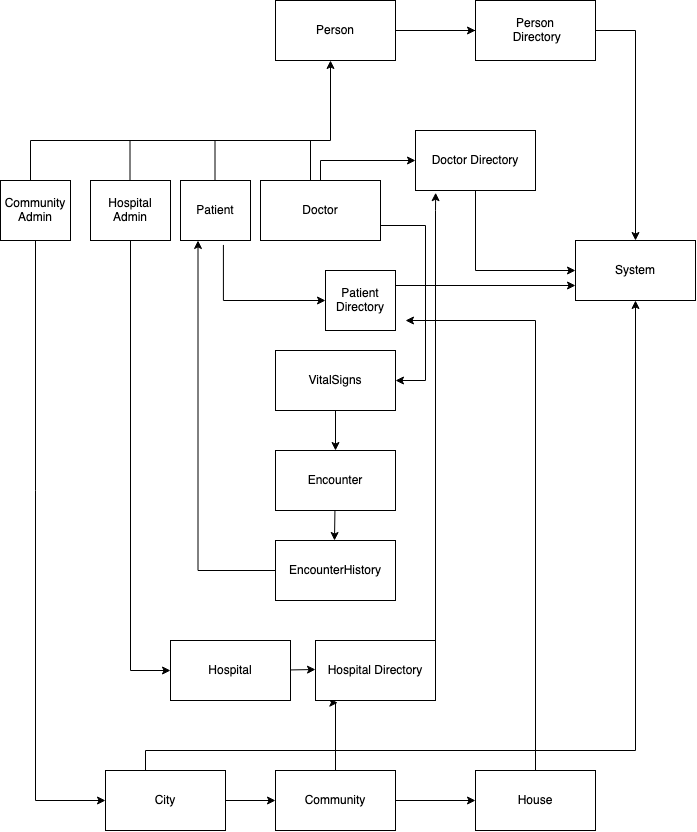

The diagram above was exported from draw.io. Its source (the exported page's mxGraphModel, read from the mxfile embedded in the PNG):
<mxGraphModel dx="1051" dy="680" grid="1" gridSize="10" guides="1" tooltips="1" connect="1" arrows="1" fold="1" page="1" pageScale="1" pageWidth="850" pageHeight="1100" math="0" shadow="0">
  <root>
    <mxCell id="0" />
    <mxCell id="1" parent="0" />
    <mxCell id="HEDJ8y5Wq9k6oJGPYSPM-24" value="" style="edgeStyle=orthogonalEdgeStyle;rounded=0;orthogonalLoop=1;jettySize=auto;html=1;" edge="1" parent="1" target="HEDJ8y5Wq9k6oJGPYSPM-23">
      <mxGeometry relative="1" as="geometry">
        <mxPoint x="500" y="280" as="sourcePoint" />
      </mxGeometry>
    </mxCell>
    <mxCell id="HEDJ8y5Wq9k6oJGPYSPM-63" value="" style="edgeStyle=orthogonalEdgeStyle;rounded=0;orthogonalLoop=1;jettySize=auto;html=1;strokeColor=default;" edge="1" parent="1" source="HEDJ8y5Wq9k6oJGPYSPM-1" target="HEDJ8y5Wq9k6oJGPYSPM-62">
      <mxGeometry relative="1" as="geometry" />
    </mxCell>
    <mxCell id="HEDJ8y5Wq9k6oJGPYSPM-1" value="&lt;div&gt;Person&lt;/div&gt;" style="rounded=0;whiteSpace=wrap;html=1;" vertex="1" parent="1">
      <mxGeometry x="320" y="250" width="120" height="60" as="geometry" />
    </mxCell>
    <mxCell id="HEDJ8y5Wq9k6oJGPYSPM-7" value="&lt;div&gt;Community Admin&lt;/div&gt;" style="rounded=0;whiteSpace=wrap;html=1;" vertex="1" parent="1">
      <mxGeometry x="45" y="430" width="70" height="60" as="geometry" />
    </mxCell>
    <mxCell id="HEDJ8y5Wq9k6oJGPYSPM-8" value="Hospital Admin" style="whiteSpace=wrap;html=1;rounded=0;" vertex="1" parent="1">
      <mxGeometry x="135" y="430" width="80" height="60" as="geometry" />
    </mxCell>
    <mxCell id="HEDJ8y5Wq9k6oJGPYSPM-9" value="Patient" style="whiteSpace=wrap;html=1;rounded=0;" vertex="1" parent="1">
      <mxGeometry x="225" y="430" width="70" height="60" as="geometry" />
    </mxCell>
    <mxCell id="HEDJ8y5Wq9k6oJGPYSPM-65" value="" style="edgeStyle=orthogonalEdgeStyle;rounded=0;orthogonalLoop=1;jettySize=auto;html=1;strokeColor=default;" edge="1" parent="1" source="HEDJ8y5Wq9k6oJGPYSPM-11" target="HEDJ8y5Wq9k6oJGPYSPM-64">
      <mxGeometry relative="1" as="geometry">
        <Array as="points">
          <mxPoint x="365" y="410" />
        </Array>
      </mxGeometry>
    </mxCell>
    <mxCell id="HEDJ8y5Wq9k6oJGPYSPM-11" value="Doctor" style="whiteSpace=wrap;html=1;rounded=0;" vertex="1" parent="1">
      <mxGeometry x="305" y="430" width="120" height="60" as="geometry" />
    </mxCell>
    <mxCell id="HEDJ8y5Wq9k6oJGPYSPM-12" value="" style="endArrow=none;html=1;rounded=0;" edge="1" parent="1">
      <mxGeometry width="50" height="50" relative="1" as="geometry">
        <mxPoint x="75" y="390" as="sourcePoint" />
        <mxPoint x="375" y="390" as="targetPoint" />
      </mxGeometry>
    </mxCell>
    <mxCell id="HEDJ8y5Wq9k6oJGPYSPM-16" value="" style="endArrow=classic;html=1;rounded=0;" edge="1" parent="1">
      <mxGeometry width="50" height="50" relative="1" as="geometry">
        <mxPoint x="375" y="390" as="sourcePoint" />
        <mxPoint x="375" y="310" as="targetPoint" />
      </mxGeometry>
    </mxCell>
    <mxCell id="HEDJ8y5Wq9k6oJGPYSPM-17" value="" style="endArrow=none;html=1;rounded=0;" edge="1" parent="1">
      <mxGeometry width="50" height="50" relative="1" as="geometry">
        <mxPoint x="75" y="430" as="sourcePoint" />
        <mxPoint x="75" y="390" as="targetPoint" />
      </mxGeometry>
    </mxCell>
    <mxCell id="HEDJ8y5Wq9k6oJGPYSPM-18" value="" style="endArrow=none;html=1;rounded=0;" edge="1" parent="1">
      <mxGeometry width="50" height="50" relative="1" as="geometry">
        <mxPoint x="174.5" y="430" as="sourcePoint" />
        <mxPoint x="174.5" y="390" as="targetPoint" />
      </mxGeometry>
    </mxCell>
    <mxCell id="HEDJ8y5Wq9k6oJGPYSPM-21" value="" style="endArrow=none;html=1;rounded=0;" edge="1" parent="1">
      <mxGeometry width="50" height="50" relative="1" as="geometry">
        <mxPoint x="259.5" y="430" as="sourcePoint" />
        <mxPoint x="259.5" y="390" as="targetPoint" />
      </mxGeometry>
    </mxCell>
    <mxCell id="HEDJ8y5Wq9k6oJGPYSPM-22" value="" style="endArrow=none;html=1;rounded=0;" edge="1" parent="1">
      <mxGeometry width="50" height="50" relative="1" as="geometry">
        <mxPoint x="355" y="430" as="sourcePoint" />
        <mxPoint x="355" y="390" as="targetPoint" />
      </mxGeometry>
    </mxCell>
    <mxCell id="HEDJ8y5Wq9k6oJGPYSPM-23" value="&lt;div&gt;System&lt;/div&gt;" style="whiteSpace=wrap;html=1;rounded=0;" vertex="1" parent="1">
      <mxGeometry x="620" y="490" width="120" height="60" as="geometry" />
    </mxCell>
    <mxCell id="HEDJ8y5Wq9k6oJGPYSPM-25" value="&lt;div&gt;City&lt;/div&gt;" style="whiteSpace=wrap;html=1;rounded=0;" vertex="1" parent="1">
      <mxGeometry x="150" y="1020" width="120" height="60" as="geometry" />
    </mxCell>
    <mxCell id="HEDJ8y5Wq9k6oJGPYSPM-31" value="" style="edgeStyle=segmentEdgeStyle;endArrow=classic;html=1;rounded=0;strokeColor=default;exitX=0.5;exitY=1;exitDx=0;exitDy=0;entryX=0;entryY=0.5;entryDx=0;entryDy=0;" edge="1" parent="1" source="HEDJ8y5Wq9k6oJGPYSPM-7" target="HEDJ8y5Wq9k6oJGPYSPM-25">
      <mxGeometry width="50" height="50" relative="1" as="geometry">
        <mxPoint x="80" y="830" as="sourcePoint" />
        <mxPoint x="160" y="830" as="targetPoint" />
        <Array as="points">
          <mxPoint x="80" y="740" />
          <mxPoint x="80" y="1050" />
        </Array>
      </mxGeometry>
    </mxCell>
    <mxCell id="HEDJ8y5Wq9k6oJGPYSPM-32" value="" style="endArrow=classic;html=1;rounded=0;strokeColor=default;" edge="1" parent="1">
      <mxGeometry width="50" height="50" relative="1" as="geometry">
        <mxPoint x="270" y="1050" as="sourcePoint" />
        <mxPoint x="320" y="1050" as="targetPoint" />
      </mxGeometry>
    </mxCell>
    <mxCell id="HEDJ8y5Wq9k6oJGPYSPM-37" value="" style="edgeStyle=orthogonalEdgeStyle;rounded=0;orthogonalLoop=1;jettySize=auto;html=1;strokeColor=default;" edge="1" parent="1" source="HEDJ8y5Wq9k6oJGPYSPM-33" target="HEDJ8y5Wq9k6oJGPYSPM-36">
      <mxGeometry relative="1" as="geometry" />
    </mxCell>
    <mxCell id="HEDJ8y5Wq9k6oJGPYSPM-39" value="" style="edgeStyle=orthogonalEdgeStyle;rounded=0;orthogonalLoop=1;jettySize=auto;html=1;strokeColor=default;entryX=0.186;entryY=1.037;entryDx=0;entryDy=0;entryPerimeter=0;" edge="1" parent="1" source="HEDJ8y5Wq9k6oJGPYSPM-33" target="HEDJ8y5Wq9k6oJGPYSPM-89">
      <mxGeometry relative="1" as="geometry">
        <mxPoint x="380" y="970" as="targetPoint" />
        <Array as="points">
          <mxPoint x="380" y="952" />
        </Array>
      </mxGeometry>
    </mxCell>
    <mxCell id="HEDJ8y5Wq9k6oJGPYSPM-33" value="&lt;div&gt;Community&lt;/div&gt;" style="whiteSpace=wrap;html=1;rounded=0;" vertex="1" parent="1">
      <mxGeometry x="320" y="1020" width="120" height="60" as="geometry" />
    </mxCell>
    <mxCell id="HEDJ8y5Wq9k6oJGPYSPM-36" value="&lt;div&gt;House&lt;/div&gt;" style="whiteSpace=wrap;html=1;rounded=0;" vertex="1" parent="1">
      <mxGeometry x="520" y="1020" width="120" height="60" as="geometry" />
    </mxCell>
    <mxCell id="HEDJ8y5Wq9k6oJGPYSPM-38" value="&lt;div&gt;Hospital&lt;/div&gt;" style="whiteSpace=wrap;html=1;rounded=0;" vertex="1" parent="1">
      <mxGeometry x="215" y="890" width="120" height="60" as="geometry" />
    </mxCell>
    <mxCell id="HEDJ8y5Wq9k6oJGPYSPM-48" value="&lt;div&gt;EncounterHistory&lt;/div&gt;" style="whiteSpace=wrap;html=1;rounded=0;" vertex="1" parent="1">
      <mxGeometry x="320" y="790" width="120" height="60" as="geometry" />
    </mxCell>
    <mxCell id="HEDJ8y5Wq9k6oJGPYSPM-55" value="&lt;div&gt;Encounter&lt;/div&gt;" style="whiteSpace=wrap;html=1;rounded=0;" vertex="1" parent="1">
      <mxGeometry x="320" y="700" width="120" height="60" as="geometry" />
    </mxCell>
    <mxCell id="HEDJ8y5Wq9k6oJGPYSPM-57" value="VitalSigns" style="whiteSpace=wrap;html=1;rounded=0;" vertex="1" parent="1">
      <mxGeometry x="320" y="600" width="120" height="60" as="geometry" />
    </mxCell>
    <mxCell id="HEDJ8y5Wq9k6oJGPYSPM-59" value="" style="edgeStyle=elbowEdgeStyle;elbow=vertical;endArrow=classic;html=1;rounded=0;strokeColor=default;entryX=0.25;entryY=1;entryDx=0;entryDy=0;exitX=0;exitY=0.5;exitDx=0;exitDy=0;" edge="1" parent="1" source="HEDJ8y5Wq9k6oJGPYSPM-48" target="HEDJ8y5Wq9k6oJGPYSPM-9">
      <mxGeometry width="50" height="50" relative="1" as="geometry">
        <mxPoint x="230" y="630" as="sourcePoint" />
        <mxPoint x="280" y="580" as="targetPoint" />
        <Array as="points">
          <mxPoint x="270" y="820" />
        </Array>
      </mxGeometry>
    </mxCell>
    <mxCell id="HEDJ8y5Wq9k6oJGPYSPM-60" value="" style="edgeStyle=elbowEdgeStyle;elbow=vertical;endArrow=classic;html=1;rounded=0;strokeColor=default;" edge="1" parent="1">
      <mxGeometry width="50" height="50" relative="1" as="geometry">
        <mxPoint x="580" y="1020" as="sourcePoint" />
        <mxPoint x="450" y="570" as="targetPoint" />
        <Array as="points">
          <mxPoint x="470" y="570" />
          <mxPoint x="560" y="550" />
          <mxPoint x="530" y="760" />
          <mxPoint x="410" y="990" />
        </Array>
      </mxGeometry>
    </mxCell>
    <mxCell id="HEDJ8y5Wq9k6oJGPYSPM-61" value="" style="edgeStyle=elbowEdgeStyle;elbow=vertical;endArrow=classic;html=1;rounded=0;strokeColor=default;entryX=0.168;entryY=1.037;entryDx=0;entryDy=0;entryPerimeter=0;" edge="1" parent="1" target="HEDJ8y5Wq9k6oJGPYSPM-64">
      <mxGeometry width="50" height="50" relative="1" as="geometry">
        <mxPoint x="480" y="920" as="sourcePoint" />
        <mxPoint x="500" y="880" as="targetPoint" />
        <Array as="points">
          <mxPoint x="460" y="460" />
          <mxPoint x="460" y="460" />
          <mxPoint x="520" y="690" />
          <mxPoint x="490" y="690" />
        </Array>
      </mxGeometry>
    </mxCell>
    <mxCell id="HEDJ8y5Wq9k6oJGPYSPM-62" value="&lt;div&gt;Person&lt;/div&gt;&lt;div&gt;&amp;nbsp;Directory&lt;/div&gt;" style="rounded=0;whiteSpace=wrap;html=1;" vertex="1" parent="1">
      <mxGeometry x="520" y="250" width="120" height="60" as="geometry" />
    </mxCell>
    <mxCell id="HEDJ8y5Wq9k6oJGPYSPM-64" value="&lt;div&gt;Doctor Directory&lt;/div&gt;" style="whiteSpace=wrap;html=1;rounded=0;" vertex="1" parent="1">
      <mxGeometry x="460" y="380" width="120" height="60" as="geometry" />
    </mxCell>
    <mxCell id="HEDJ8y5Wq9k6oJGPYSPM-66" value="" style="edgeStyle=elbowEdgeStyle;elbow=vertical;endArrow=classic;html=1;rounded=0;strokeColor=default;entryX=0;entryY=0.5;entryDx=0;entryDy=0;" edge="1" parent="1" target="HEDJ8y5Wq9k6oJGPYSPM-23">
      <mxGeometry width="50" height="50" relative="1" as="geometry">
        <mxPoint x="520" y="440" as="sourcePoint" />
        <mxPoint x="570" y="390" as="targetPoint" />
        <Array as="points">
          <mxPoint x="570" y="520" />
        </Array>
      </mxGeometry>
    </mxCell>
    <mxCell id="HEDJ8y5Wq9k6oJGPYSPM-67" value="" style="edgeStyle=elbowEdgeStyle;elbow=vertical;endArrow=classic;html=1;rounded=0;strokeColor=default;exitX=0.613;exitY=1.074;exitDx=0;exitDy=0;exitPerimeter=0;entryX=0;entryY=0.5;entryDx=0;entryDy=0;" edge="1" parent="1" source="HEDJ8y5Wq9k6oJGPYSPM-9" target="HEDJ8y5Wq9k6oJGPYSPM-68">
      <mxGeometry width="50" height="50" relative="1" as="geometry">
        <mxPoint x="330" y="580" as="sourcePoint" />
        <mxPoint x="360" y="550" as="targetPoint" />
        <Array as="points">
          <mxPoint x="320" y="550" />
        </Array>
      </mxGeometry>
    </mxCell>
    <mxCell id="HEDJ8y5Wq9k6oJGPYSPM-68" value="Patient Directory" style="whiteSpace=wrap;html=1;rounded=0;" vertex="1" parent="1">
      <mxGeometry x="370" y="520" width="70" height="60" as="geometry" />
    </mxCell>
    <mxCell id="HEDJ8y5Wq9k6oJGPYSPM-69" value="" style="endArrow=classic;html=1;rounded=0;strokeColor=default;entryX=0;entryY=0.75;entryDx=0;entryDy=0;exitX=1;exitY=0.25;exitDx=0;exitDy=0;" edge="1" parent="1" source="HEDJ8y5Wq9k6oJGPYSPM-68" target="HEDJ8y5Wq9k6oJGPYSPM-23">
      <mxGeometry width="50" height="50" relative="1" as="geometry">
        <mxPoint x="440" y="550" as="sourcePoint" />
        <mxPoint x="490" y="500" as="targetPoint" />
      </mxGeometry>
    </mxCell>
    <mxCell id="HEDJ8y5Wq9k6oJGPYSPM-70" value="" style="edgeStyle=elbowEdgeStyle;elbow=vertical;endArrow=classic;html=1;rounded=0;strokeColor=default;" edge="1" parent="1" target="HEDJ8y5Wq9k6oJGPYSPM-23">
      <mxGeometry width="50" height="50" relative="1" as="geometry">
        <mxPoint x="190" y="1020" as="sourcePoint" />
        <mxPoint x="240" y="970" as="targetPoint" />
        <Array as="points">
          <mxPoint x="440" y="1000" />
        </Array>
      </mxGeometry>
    </mxCell>
    <mxCell id="HEDJ8y5Wq9k6oJGPYSPM-71" value="" style="edgeStyle=elbowEdgeStyle;elbow=vertical;endArrow=classic;html=1;rounded=0;strokeColor=default;exitX=0.5;exitY=1;exitDx=0;exitDy=0;entryX=0;entryY=0.5;entryDx=0;entryDy=0;" edge="1" parent="1" source="HEDJ8y5Wq9k6oJGPYSPM-8" target="HEDJ8y5Wq9k6oJGPYSPM-38">
      <mxGeometry width="50" height="50" relative="1" as="geometry">
        <mxPoint x="150" y="640" as="sourcePoint" />
        <mxPoint x="200" y="590" as="targetPoint" />
        <Array as="points">
          <mxPoint x="220" y="920" />
        </Array>
      </mxGeometry>
    </mxCell>
    <mxCell id="HEDJ8y5Wq9k6oJGPYSPM-72" value="" style="edgeStyle=elbowEdgeStyle;elbow=vertical;endArrow=classic;html=1;rounded=0;strokeColor=default;exitX=1;exitY=0.75;exitDx=0;exitDy=0;entryX=1;entryY=0.5;entryDx=0;entryDy=0;" edge="1" parent="1" source="HEDJ8y5Wq9k6oJGPYSPM-11" target="HEDJ8y5Wq9k6oJGPYSPM-57">
      <mxGeometry width="50" height="50" relative="1" as="geometry">
        <mxPoint x="460" y="520" as="sourcePoint" />
        <mxPoint x="510" y="470" as="targetPoint" />
        <Array as="points">
          <mxPoint x="470" y="560" />
        </Array>
      </mxGeometry>
    </mxCell>
    <mxCell id="HEDJ8y5Wq9k6oJGPYSPM-74" value="" style="endArrow=classic;html=1;rounded=0;strokeColor=default;entryX=0.5;entryY=0;entryDx=0;entryDy=0;exitX=0.5;exitY=1;exitDx=0;exitDy=0;" edge="1" parent="1" source="HEDJ8y5Wq9k6oJGPYSPM-57" target="HEDJ8y5Wq9k6oJGPYSPM-55">
      <mxGeometry width="50" height="50" relative="1" as="geometry">
        <mxPoint x="375" y="660" as="sourcePoint" />
        <mxPoint x="380" y="710" as="targetPoint" />
      </mxGeometry>
    </mxCell>
    <mxCell id="HEDJ8y5Wq9k6oJGPYSPM-75" value="" style="endArrow=classic;html=1;rounded=0;strokeColor=default;exitX=0.5;exitY=1;exitDx=0;exitDy=0;" edge="1" parent="1">
      <mxGeometry width="50" height="50" relative="1" as="geometry">
        <mxPoint x="379.44" y="760" as="sourcePoint" />
        <mxPoint x="379" y="790" as="targetPoint" />
      </mxGeometry>
    </mxCell>
    <mxCell id="HEDJ8y5Wq9k6oJGPYSPM-89" value="Hospital Directory" style="whiteSpace=wrap;html=1;rounded=0;" vertex="1" parent="1">
      <mxGeometry x="360" y="890" width="120" height="60" as="geometry" />
    </mxCell>
    <mxCell id="HEDJ8y5Wq9k6oJGPYSPM-91" value="" style="endArrow=classic;html=1;rounded=0;strokeColor=default;" edge="1" parent="1">
      <mxGeometry width="50" height="50" relative="1" as="geometry">
        <mxPoint x="335" y="919.44" as="sourcePoint" />
        <mxPoint x="360" y="919" as="targetPoint" />
      </mxGeometry>
    </mxCell>
  </root>
</mxGraphModel>